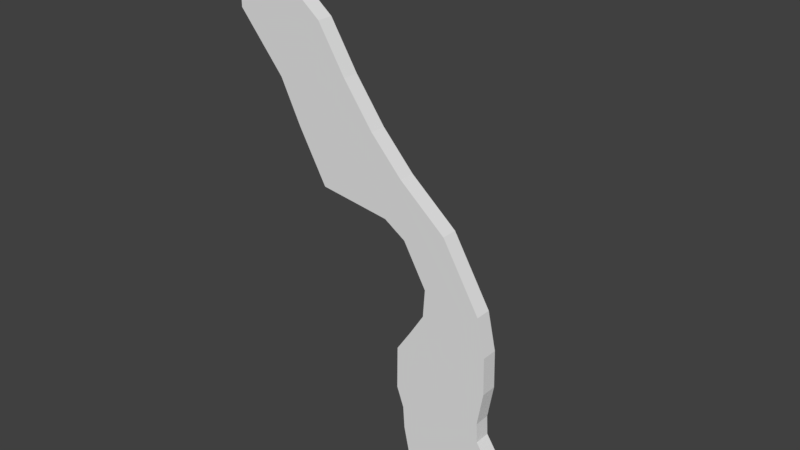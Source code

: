 # Source: PrologueRiver.blend  (saved by Blender 2.79.0; exported with 4.5.12 LTS)
import bpy
from mathutils import Matrix  # noqa: F401  (used for matrix-valued properties, if any)

bpy.ops.wm.read_factory_settings(use_empty=True)
scene = bpy.context.scene
scene.name = 'Scene'

# ---- collections
col_collection_1 = bpy.data.collections.new('Collection 1'); scene.collection.children.link(col_collection_1)

# ---- world
world_world = bpy.data.worlds.new('World'); scene.world = world_world
world_world.color = (0.05088, 0.05088, 0.05088)
world_world.use_sun_shadow = False
world_world.sun_shadow_jitter_overblur = 0.0
world_world.cycles.sampling_method = 'MANUAL'

# ---- meshes
me_prologueriver = bpy.data.meshes.new('PrologueRiver')
me_prologueriver.from_pydata([(-0.6903, 0.6799, -0.1034), (-2.426, 0.6799, 0.3439), (-0.7654, 0.6799, 0.9571), (-4.208, 0.6799, 3.119), (-3.349, 0.6799, 2.09), (-1.094, 0.6799, 0.1596), (-4.178, 0.6799, 4.559), (-2.452, 0.6799, 3.225), (-1.932, 0.6799, 2.386), (0.1055, 0.6799, 0.2231), (0.8148, 0.6799, -0.981), (0.9845, 0.6799, -2.383), (-0.2515, 0.6799, -0.8717), (0.5771, 0.6798, -4.453), (-0.6765, 0.6798, -3.834), (-0.8332, 0.6799, -2.231), (0.8923, 0.6799, -3.386), (2.398, 0.6798, -4.449), (-0.5495, 0.6798, -4.433), (-1.367, 0.6799, 1.611), (-3.315, 0.6799, 3.913), (-2.96, 0.6799, 1.301), (-1.76, 0.6799, 0.2518), (-0.2878, 0.6799, -1.387), (-0.5533, 0.6799, -1.809), (-0.7046, 0.6799, -3.412), (-0.8406, 0.6799, -3.037), (1.24, 0.6798, -3.917), (0.9678, 0.6799, -1.682), (0.8739, 0.6799, -3.021), (-0.7046, 0.379, -3.412), (-0.5533, 0.379, -1.809), (1.24, 0.379, -3.917), (0.8923, 0.379, -3.386), (0.8739, 0.379, -3.021), (-0.8332, 0.379, -2.231), (-0.8406, 0.379, -3.037), (-0.6765, 0.379, -3.834), (-0.5495, 0.379, -4.433), (0.5771, 0.379, -4.453), (2.398, 0.379, -4.449), (-0.2878, 0.3791, -1.387), (0.9845, 0.379, -2.383), (0.9678, 0.379, -1.682), (0.8148, 0.3791, -0.981), (0.1055, 0.3791, 0.2231), (-1.932, 0.3791, 2.386), (-2.452, 0.3791, 3.225), (-3.315, 0.3791, 3.913), (-4.178, 0.3791, 4.559), (-1.094, 0.3791, 0.1596), (-2.96, 0.3791, 1.301), (-0.7654, 0.3791, 0.9571), (-1.367, 0.3791, 1.611), (-4.208, 0.3791, 3.119), (-3.349, 0.3791, 2.09), (-2.426, 0.3791, 0.3439), (-1.76, 0.3791, 0.2518), (-0.6903, 0.3791, -0.1034), (-0.2515, 0.3791, -0.8717)], [], [(17, 13, 18, 14, 27), (6, 3, 54, 49), (19, 8, 46, 53), (5, 0, 58, 50), (18, 13, 39, 38), (4, 21, 51, 55), (17, 27, 32, 40), (2, 19, 53, 52), (16, 29, 34, 33), (29, 11, 42, 34), (3, 4, 55, 54), (15, 26, 36, 35), (28, 10, 44, 43), (1, 22, 57, 56), (14, 18, 38, 37), (27, 16, 33, 32), (0, 12, 59, 58), (13, 17, 40, 39), (26, 25, 30, 36), (12, 23, 41, 59), (25, 14, 37, 30), (11, 28, 43, 42), (24, 15, 35, 31), (10, 9, 45, 44), (23, 24, 31, 41), (9, 2, 52, 45), (22, 5, 50, 57), (8, 7, 47, 46), (21, 1, 56, 51), (7, 20, 48, 47), (20, 6, 49, 48), (58, 59, 41, 31, 35, 36, 30, 37, 38, 39, 40, 32, 33, 34, 42, 43, 44, 45, 52, 53, 46, 47, 48, 49, 54, 55, 51, 56, 57, 50), (14, 25, 16, 27), (29, 16, 25, 26), (26, 15, 11, 29), (28, 11, 15, 24), (24, 23, 10, 28), (9, 10, 23, 12), (12, 0, 2, 9), (19, 2, 0, 5), (8, 19, 5, 22), (22, 1, 21, 8), (21, 4, 7, 8), (4, 3, 6, 20, 7)])
me_prologueriver.use_remesh_preserve_volume = False
me_prologueriver.use_remesh_preserve_attributes = False
me_prologueriver.use_mirror_vertex_groups = False
me_prologueriver.update()

# ---- objects
ob_prologueriver = bpy.data.objects.new('PrologueRiver', me_prologueriver)

# ---- transforms, parenting, visibility, modifiers, constraints
ob_prologueriver.location = (0.0, 0.0, 0.0)
ob_prologueriver.lineart.crease_threshold = 0.0

# ---- collection membership
col_collection_1.objects.link(ob_prologueriver)

# ---- scene / render settings (as saved in the file)
scene.frame_start = 1; scene.frame_end = 250; scene.frame_set(1)
scene.render.engine = 'BLENDER_EEVEE_NEXT'
scene.render.resolution_percentage = 50
scene.render.dither_intensity = 0.0
scene.cycles.use_denoising = False
scene.cycles.samples = 128
scene.cycles.sampling_pattern = 'TABULATED_SOBOL'
scene.cycles.use_adaptive_sampling = False
scene.cycles.use_light_tree = False
scene.cycles.blur_glossy = 0.0
scene.cycles.sample_clamp_indirect = 0.0
scene.view_settings.view_transform = 'Standard'
bpy.context.view_layer.update()

# ---- added for rendering (the .blend has no active camera and no usable light): camera, sun
cam_auto = bpy.data.cameras.new('AutoCamera')
cam_auto.lens = 50.0
cam_auto.sensor_width = 36.0
cam_auto.clip_end = 1000.0
ob_auto_camera = bpy.data.objects.new('AutoCamera', cam_auto)
scene.collection.objects.link(ob_auto_camera)
ob_auto_camera.location = (9.43725, -11.881, 8.32676)
ob_auto_camera.rotation_euler = (1.09748, -7.21219e-08, 0.694738)
scene.camera = ob_auto_camera
light_auto_sun = bpy.data.lights.new('AutoSun', 'SUN')
light_auto_sun.energy = 3.0
light_auto_sun.angle = 0.0523599
ob_auto_sun = bpy.data.objects.new('AutoSun', light_auto_sun)
scene.collection.objects.link(ob_auto_sun)
ob_auto_sun.rotation_euler = (0.872665, 0.174533, 0.523599)
bpy.context.view_layer.update()

